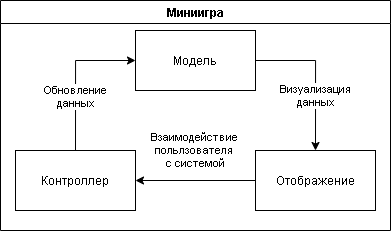

The diagram above was exported from draw.io. Its source (the exported page's mxGraphModel, read from the mxfile embedded in the PNG):
<mxGraphModel dx="1278" dy="948" grid="1" gridSize="10" guides="1" tooltips="1" connect="1" arrows="1" fold="1" page="1" pageScale="1" pageWidth="827" pageHeight="1169" math="0" shadow="0">
  <root>
    <mxCell id="0" />
    <mxCell id="1" parent="0" />
    <mxCell id="M274jN5bE-E5XnMczSPb-8" value="Миниигра" style="swimlane;" vertex="1" parent="1">
      <mxGeometry x="360" y="140" width="390" height="230" as="geometry">
        <mxRectangle x="110" y="100" width="90" height="23" as="alternateBounds" />
      </mxGeometry>
    </mxCell>
    <mxCell id="M274jN5bE-E5XnMczSPb-1" value="Модель" style="rounded=0;whiteSpace=wrap;html=1;" vertex="1" parent="M274jN5bE-E5XnMczSPb-8">
      <mxGeometry x="135" y="30" width="120" height="60" as="geometry" />
    </mxCell>
    <mxCell id="M274jN5bE-E5XnMczSPb-5" value="Обновление&lt;br&gt;данных" style="edgeStyle=orthogonalEdgeStyle;rounded=0;orthogonalLoop=1;jettySize=auto;html=1;exitX=0.5;exitY=0;exitDx=0;exitDy=0;entryX=0;entryY=0.5;entryDx=0;entryDy=0;" edge="1" parent="M274jN5bE-E5XnMczSPb-8" source="M274jN5bE-E5XnMczSPb-2" target="M274jN5bE-E5XnMczSPb-1">
      <mxGeometry x="-0.2727" relative="1" as="geometry">
        <mxPoint as="offset" />
      </mxGeometry>
    </mxCell>
    <mxCell id="M274jN5bE-E5XnMczSPb-2" value="Контроллер" style="rounded=0;whiteSpace=wrap;html=1;" vertex="1" parent="M274jN5bE-E5XnMczSPb-8">
      <mxGeometry x="15" y="150" width="120" height="60" as="geometry" />
    </mxCell>
    <mxCell id="M274jN5bE-E5XnMczSPb-7" value="Взаимодействие &lt;br&gt;польлзователя &lt;br&gt;с системой" style="edgeStyle=orthogonalEdgeStyle;rounded=0;orthogonalLoop=1;jettySize=auto;html=1;exitX=0;exitY=0.5;exitDx=0;exitDy=0;entryX=1;entryY=0.5;entryDx=0;entryDy=0;" edge="1" parent="M274jN5bE-E5XnMczSPb-8" source="M274jN5bE-E5XnMczSPb-3" target="M274jN5bE-E5XnMczSPb-2">
      <mxGeometry y="-30" relative="1" as="geometry">
        <mxPoint as="offset" />
      </mxGeometry>
    </mxCell>
    <mxCell id="M274jN5bE-E5XnMczSPb-3" value="Отображение" style="rounded=0;whiteSpace=wrap;html=1;" vertex="1" parent="M274jN5bE-E5XnMczSPb-8">
      <mxGeometry x="255" y="150" width="120" height="60" as="geometry" />
    </mxCell>
    <mxCell id="M274jN5bE-E5XnMczSPb-6" value="Визуализация&lt;br&gt;данных" style="edgeStyle=orthogonalEdgeStyle;rounded=0;orthogonalLoop=1;jettySize=auto;html=1;exitX=1;exitY=0.5;exitDx=0;exitDy=0;entryX=0.5;entryY=0;entryDx=0;entryDy=0;" edge="1" parent="M274jN5bE-E5XnMczSPb-8" source="M274jN5bE-E5XnMczSPb-1" target="M274jN5bE-E5XnMczSPb-3">
      <mxGeometry x="0.2727" relative="1" as="geometry">
        <mxPoint as="offset" />
      </mxGeometry>
    </mxCell>
  </root>
</mxGraphModel>